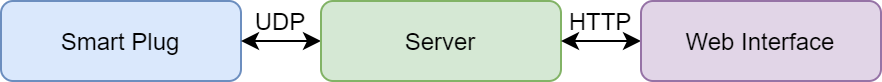

The diagram above was exported from draw.io. Its source (the exported page's mxGraphModel, read from the mxfile embedded in the PNG):
<mxGraphModel dx="569" dy="293" grid="1" gridSize="10" guides="1" tooltips="1" connect="1" arrows="1" fold="1" page="1" pageScale="1" pageWidth="850" pageHeight="1100" math="0" shadow="0">
  <root>
    <mxCell id="0" />
    <mxCell id="1" parent="0" />
    <mxCell id="2" value="" style="rounded=1;whiteSpace=wrap;html=1;fillColor=#dae8fc;strokeColor=#6c8ebf;" vertex="1" parent="1">
      <mxGeometry x="200" y="240" width="120" height="40" as="geometry" />
    </mxCell>
    <mxCell id="3" value="Smart Plug" style="text;html=1;strokeColor=none;fillColor=none;align=center;verticalAlign=middle;whiteSpace=wrap;rounded=0;" vertex="1" parent="1">
      <mxGeometry x="225" y="250" width="70" height="20" as="geometry" />
    </mxCell>
    <mxCell id="4" value="" style="endArrow=classic;startArrow=classic;html=1;entryX=0;entryY=0.5;entryDx=0;entryDy=0;exitX=1;exitY=0.5;exitDx=0;exitDy=0;" edge="1" source="2" target="5" parent="1">
      <mxGeometry width="50" height="50" relative="1" as="geometry">
        <mxPoint x="330" y="260" as="sourcePoint" />
        <mxPoint x="360" y="346" as="targetPoint" />
        <Array as="points" />
      </mxGeometry>
    </mxCell>
    <mxCell id="5" value="" style="rounded=1;whiteSpace=wrap;html=1;fillColor=#d5e8d4;strokeColor=#82b366;" vertex="1" parent="1">
      <mxGeometry x="360" y="240" width="120" height="40" as="geometry" />
    </mxCell>
    <mxCell id="6" value="Server" style="text;html=1;strokeColor=none;fillColor=none;align=center;verticalAlign=middle;whiteSpace=wrap;rounded=0;" vertex="1" parent="1">
      <mxGeometry x="400" y="250" width="40" height="20" as="geometry" />
    </mxCell>
    <mxCell id="7" value="" style="endArrow=classic;startArrow=classic;html=1;exitX=1;exitY=0.5;exitDx=0;exitDy=0;entryX=0;entryY=0.5;entryDx=0;entryDy=0;" edge="1" source="5" target="8" parent="1">
      <mxGeometry width="50" height="50" relative="1" as="geometry">
        <mxPoint x="490" y="261" as="sourcePoint" />
        <mxPoint x="520" y="346" as="targetPoint" />
        <Array as="points" />
      </mxGeometry>
    </mxCell>
    <mxCell id="8" value="" style="rounded=1;whiteSpace=wrap;html=1;fillColor=#e1d5e7;strokeColor=#9673a6;" vertex="1" parent="1">
      <mxGeometry x="520" y="240" width="120" height="40" as="geometry" />
    </mxCell>
    <mxCell id="9" value="Web Interface" style="text;html=1;strokeColor=none;fillColor=none;align=center;verticalAlign=middle;whiteSpace=wrap;rounded=0;" vertex="1" parent="1">
      <mxGeometry x="540" y="250" width="80" height="20" as="geometry" />
    </mxCell>
    <mxCell id="10" value="UDP" style="text;html=1;strokeColor=none;fillColor=none;align=center;verticalAlign=middle;whiteSpace=wrap;rounded=0;" vertex="1" parent="1">
      <mxGeometry x="320" y="240" width="40" height="20" as="geometry" />
    </mxCell>
    <mxCell id="11" value="HTTP" style="text;html=1;strokeColor=none;fillColor=none;align=center;verticalAlign=middle;whiteSpace=wrap;rounded=0;" vertex="1" parent="1">
      <mxGeometry x="480" y="240" width="40" height="20" as="geometry" />
    </mxCell>
  </root>
</mxGraphModel>